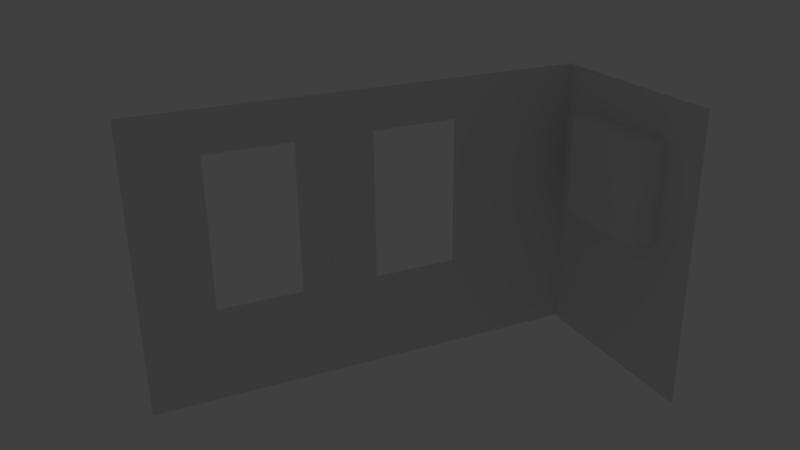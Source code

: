 # Source: room.blend  (saved by Blender 2.77.0; exported with 4.5.12 LTS)
import bpy
from mathutils import Matrix  # noqa: F401  (used for matrix-valued properties, if any)

bpy.ops.wm.read_factory_settings(use_empty=True)
scene = bpy.context.scene
scene.name = 'Scene'

# ---- collections
col_collection_1 = bpy.data.collections.new('Collection 1'); scene.collection.children.link(col_collection_1)

# ---- materials (node trees are filled in below, after node groups)
mat_material = bpy.data.materials.new('Material')
mat_material.alpha_threshold = 0.0
mat_material.roughness = 0.5
mat_material.line_color = (0.0, 0.0, 0.0, 1.0)

# ---- material node trees

# ---- world
world_world = bpy.data.worlds.new('World'); scene.world = world_world
world_world.color = (0.05088, 0.05088, 0.05088)
world_world.use_sun_shadow = False
world_world.sun_shadow_jitter_overblur = 0.0
world_world.cycles.sampling_method = 'MANUAL'

# ---- cameras
cam_camera = bpy.data.cameras.new('Camera')
cam_camera.clip_end = 100.0
cam_camera.lens = 35.0
cam_camera.sensor_width = 32.0
cam_camera.sensor_height = 18.0
cam_camera.ortho_scale = 7.314
cam_camera.dof.focus_distance = 0.0

# ---- lights
light_lamp = bpy.data.lights.new('Lamp', 'POINT')
light_lamp.transmission_factor = 0.0
light_lamp.cutoff_distance = 30.0
light_lamp.energy = 100.0
light_lamp.shadow_buffer_clip_start = 1.001
light_lamp.shadow_soft_size = 0.1
light_lamp.shadow_maximum_resolution = 0.006
light_lamp.use_absolute_resolution = True

# ---- meshes
me_cube = bpy.data.meshes.new('Cube')
me_cube.from_pydata([(1.0, 1.0, -1.474), (-1.0, -3.604, -1.474), (-1.0, 1.0, -1.474), (1.0, 1.0, 1.467), (-1.0, -3.604, 1.467), (-1.0, 1.0, 1.467), (-1.0, -3.604, -0.4937), (-1.0, -3.604, 1.05), (-1.0, -1.233, -0.4937), (-1.0, -0.3601, -0.4937), (-1.0, -1.233, 1.05), (-1.0, -0.3601, 1.05), (-1.0, -2.89, 1.05), (-1.0, -2.023, 1.05), (-1.0, -2.89, -0.4937), (-1.0, -2.023, -0.4937), (0.5291, 1.0, 0.05011), (-0.5291, 1.0, 0.05011), (0.5291, 1.0, 1.05), (-1.0, 1.0, 1.05), (-1.0, 1.0, -0.4937), (-0.5291, 1.0, 1.05), (0.5291, 0.7316, 0.05011), (-0.5291, 0.7316, 0.05011), (0.5291, 0.7316, 1.05), (-0.5291, 0.7316, 1.05), (1.0, 1.0, 0.05011), (1.0, 1.0, 1.05), (-1.0, 1.0, 0.05011)], [], [(9, 20, 28, 19, 11), (12, 7, 6, 14), (8, 10, 13, 15), (2, 20, 9, 8, 15, 14, 6, 1), (4, 7, 12, 13, 10, 11, 19, 5), (23, 22, 24, 25), (21, 17, 23, 25), (18, 21, 25, 24), (17, 16, 22, 23), (16, 18, 24, 22), (21, 18, 27, 3, 5, 19), (26, 27, 18, 16), (16, 17, 28, 20, 2, 0, 26), (17, 21, 19, 28)])
_uv = me_cube.uv_layers.new(name='UVMap')
_uv.uv.foreach_set('vector', [0.4915, 0.1586, 0.6915, 0.1586, 0.6915, 0.2386, 0.6915, 0.3856, 0.4915, 0.3856, 0.1195, 0.3856, 0.01447, 0.3856, 0.01447, 0.1586, 0.1195, 0.1586, 0.3632, 0.1586, 0.3632, 0.3856, 0.247, 0.3856, 0.247, 0.1586, 0.6915, 0.01447, 0.6915, 0.1586, 0.4915, 0.1586, 0.3632, 0.1586, 0.247, 0.1586, 0.1195, 0.1586, 0.01447, 0.1586, 0.01447, 0.01447, 0.01447, 0.447, 0.01447, 0.3856, 0.1195, 0.3856, 0.247, 0.3856, 0.3632, 0.3856, 0.4915, 0.3856, 0.6915, 0.3856, 0.6915, 0.447, 0.05394, 0.5154, 0.2095, 0.5154, 0.2095, 0.6624, 0.05394, 0.6624, 0.01447, 0.6624, 0.01447, 0.5154, 0.05394, 0.5154, 0.05394, 0.6624, 0.2095, 0.7018, 0.05394, 0.7018, 0.05394, 0.6624, 0.2095, 0.6624, 0.05394, 0.4759, 0.2095, 0.4759, 0.2095, 0.5154, 0.05394, 0.5154, 0.249, 0.5154, 0.249, 0.6624, 0.2095, 0.6624, 0.2095, 0.5154, 0.7607, 0.3856, 0.9163, 0.3856, 0.9855, 0.3856, 0.9855, 0.447, 0.6915, 0.447, 0.6915, 0.3856, 0.9855, 0.2386, 0.9855, 0.3856, 0.9163, 0.3856, 0.9163, 0.2386, 0.9163, 0.2386, 0.7607, 0.2386, 0.6915, 0.2386, 0.6915, 0.1586, 0.6915, 0.01447, 0.9855, 0.01447, 0.9855, 0.2386, 0.7607, 0.2386, 0.7607, 0.3856, 0.6915, 0.3856, 0.6915, 0.2386])
me_cube.materials.append(mat_material)
me_cube.use_remesh_preserve_volume = False
me_cube.use_remesh_preserve_attributes = False
me_cube.use_mirror_vertex_groups = False
me_cube.update()

# ---- objects
ob_cube = bpy.data.objects.new('Cube', me_cube)
ob_camera = bpy.data.objects.new('Camera', cam_camera)
ob_lamp = bpy.data.objects.new('Lamp', light_lamp)

# ---- transforms, parenting, visibility, modifiers, constraints
ob_cube.location = (5.594, -4.136, 2.872)
ob_cube.rotation_mode = 'QUATERNION'
ob_cube.rotation_quaternion = (1.0, 0.0, 0.0, 0.0)
ob_cube.lock_rotations_4d = False
ob_cube.empty_display_type = 'ARROWS'
ob_cube.lineart.crease_threshold = 0.0
ob_camera.location = (12.01, -8.491, 6.328)
ob_camera.rotation_mode = 'QUATERNION'
ob_camera.rotation_quaternion = (0.7036, 0.4636, 0.3018, 0.4461)
ob_camera.lock_rotations_4d = False
ob_camera.empty_display_type = 'ARROWS'
ob_camera.color = (0.0, 0.0, 0.0, 0.0)
ob_camera.display_type = 'WIRE'
ob_camera.lineart.crease_threshold = 0.0
ob_lamp.location = (4.076, 1.005, 5.904)
ob_lamp.rotation_euler = (0.6503, 0.05522, 1.866)
ob_lamp.lock_rotations_4d = False
ob_lamp.empty_display_type = 'ARROWS'
ob_lamp.color = (0.0, 0.0, 0.0, 0.0)
ob_lamp.lineart.crease_threshold = 0.0

# ---- collection membership
col_collection_1.objects.link(ob_cube)
col_collection_1.objects.link(ob_camera)
col_collection_1.objects.link(ob_lamp)

# ---- scene / render settings (as saved in the file)
scene.camera = ob_camera
scene.frame_start = 1; scene.frame_end = 250; scene.frame_set(0)
scene.render.engine = 'CYCLES'
scene.render.resolution_percentage = 50
scene.render.dither_intensity = 0.0
scene.cycles.use_denoising = False
scene.cycles.samples = 128
scene.cycles.sampling_pattern = 'TABULATED_SOBOL'
scene.cycles.light_sampling_threshold = 0.0
scene.cycles.use_adaptive_sampling = False
scene.cycles.use_light_tree = False
scene.cycles.blur_glossy = 0.0
scene.cycles.sample_clamp_indirect = 0.0
scene.view_settings.view_transform = 'Standard'
bpy.context.view_layer.update()
